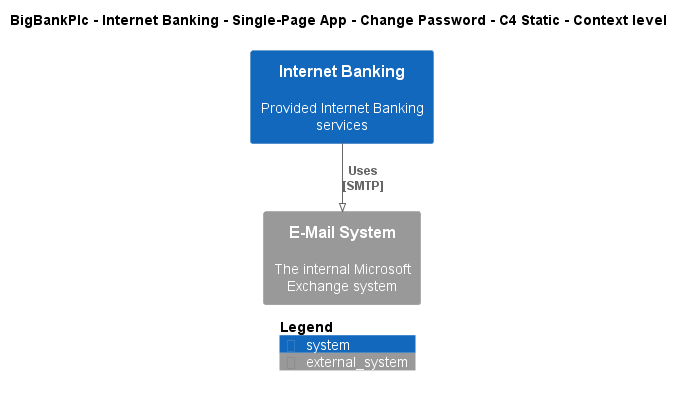

The diagram above was rendered by PlantUML. Its source (embedded in the PNG):
@startuml
!pragma layout smetana
!include ..\..\..\..\..\..\..\.c4s\C4_Context.puml

AddElementTag("c4interflow:lifecycle:new", $bgColor=green, $fontColor=#ffffff, $borderColor=green, $shadowing="False")
AddElementTag("c4interflow:lifecycle:changed", $bgColor=orange, $fontColor=#ffffff, $borderColor=orange, $shadowing="False")
AddElementTag("c4interflow:lifecycle:removed", $bgColor=red, $fontColor=#ffffff, $borderColor=red, $shadowing="False")

AddRelTag("c4interflow:lifecycle:new", $textColor=green, $lineColor=green)
AddRelTag("c4interflow:lifecycle:changed", $textColor=orange, $lineColor=orange)
AddRelTag("c4interflow:lifecycle:removed", $textColor=red, $lineColor=red)

SHOW_PERSON_PORTRAIT()
LAYOUT_TOP_DOWN()

skinparam linetype polyline

title BigBankPlc - Internet Banking - Single-Page App - Change Password - C4 Static - Context level

System(BigBankPlc.SoftwareSystems.InternetBanking, "Internet Banking", "Provided Internet Banking services")
System_Ext(BigBankPlc.SoftwareSystems.EMailSystem, "E-Mail System", "The internal Microsoft Exchange system")

Rel(BigBankPlc.SoftwareSystems.InternetBanking, BigBankPlc.SoftwareSystems.EMailSystem, "Uses\n[SMTP]", $tags='protocol:smtp')


SHOW_LEGEND()
@enduml